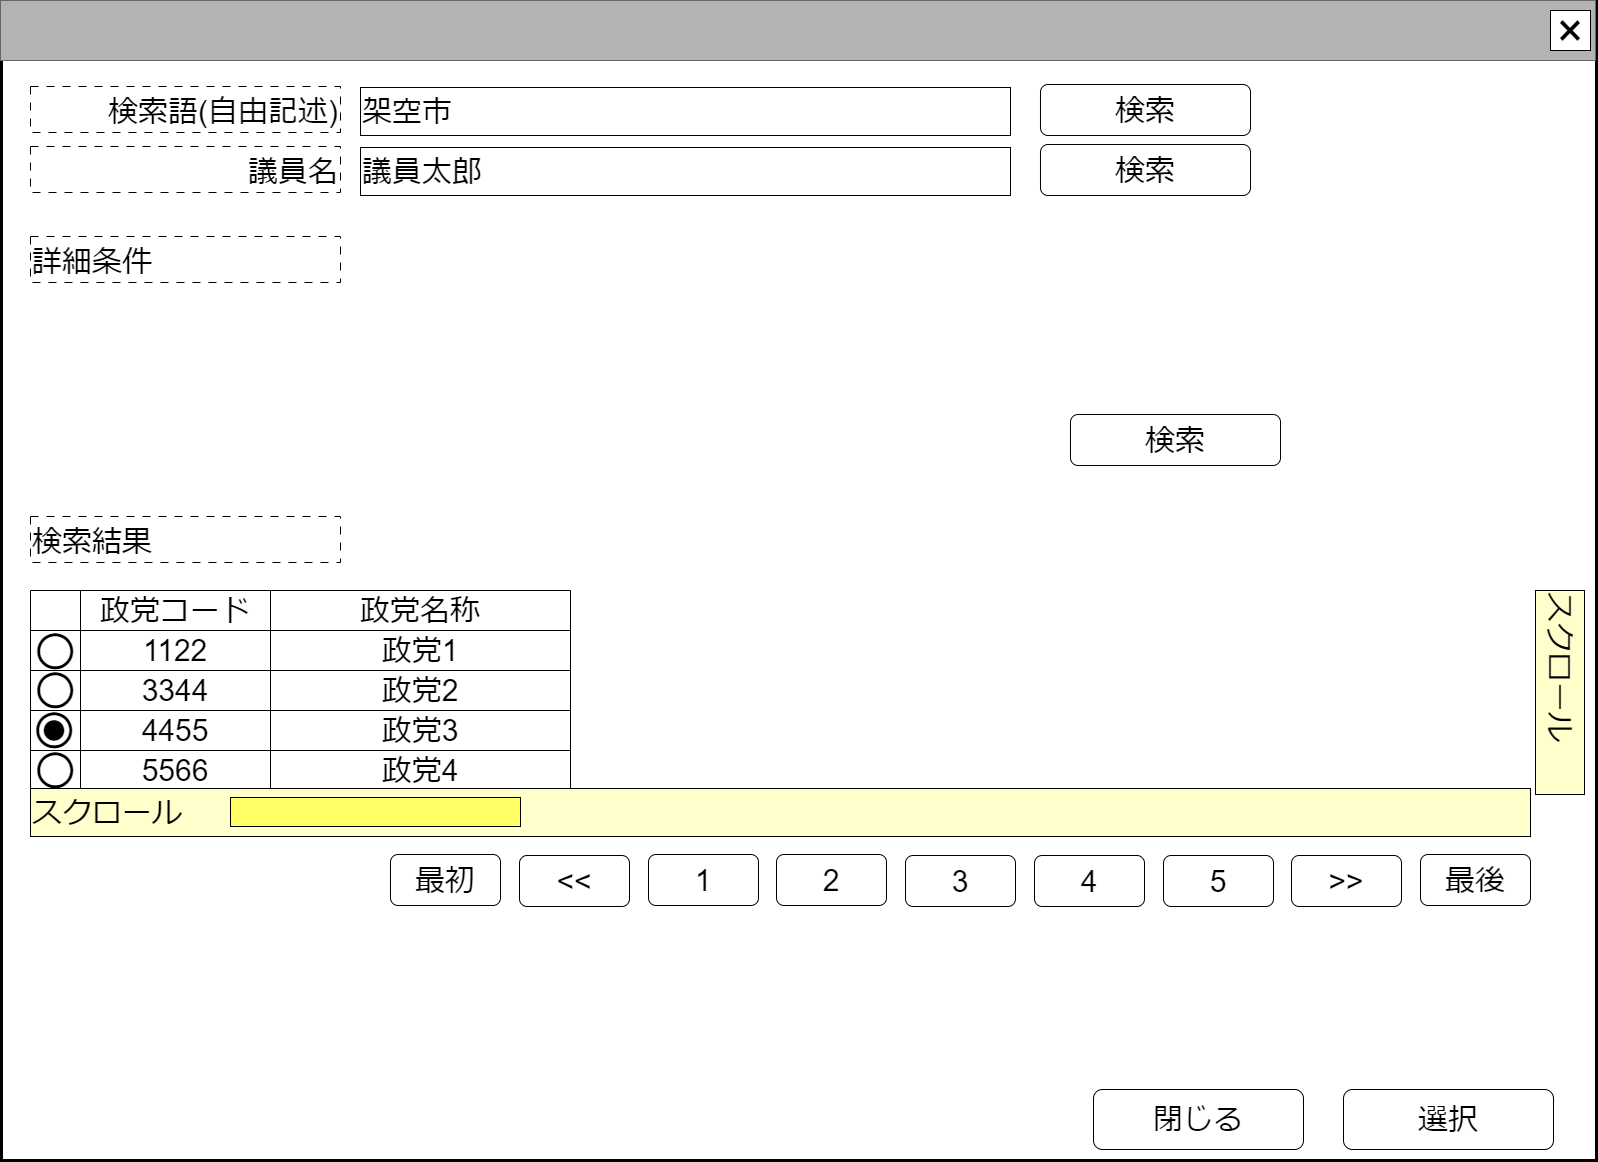

The diagram above was exported from draw.io. Its source (the exported page's mxGraphModel, read from the mxfile embedded in the PNG):
<mxGraphModel dx="850" dy="502" grid="1" gridSize="10" guides="1" tooltips="1" connect="1" arrows="1" fold="1" page="1" pageScale="1" pageWidth="1600" pageHeight="1200" math="0" shadow="0">
  <root>
    <mxCell id="0" />
    <mxCell id="cFaB45KztUIKXS-_cTrr-9" value="ウインドウ" style="locked=1;" parent="0" />
    <mxCell id="cFaB45KztUIKXS-_cTrr-10" value="" style="rounded=0;whiteSpace=wrap;html=1;strokeWidth=3;" parent="cFaB45KztUIKXS-_cTrr-9" vertex="1">
      <mxGeometry x="1" y="1" width="1595" height="1159" as="geometry" />
    </mxCell>
    <mxCell id="cFaB45KztUIKXS-_cTrr-11" value="" style="rounded=0;whiteSpace=wrap;html=1;fillColor=#B3B3B3;fontColor=#333333;strokeColor=#666666;" parent="cFaB45KztUIKXS-_cTrr-9" vertex="1">
      <mxGeometry width="1595" height="60" as="geometry" />
    </mxCell>
    <mxCell id="cFaB45KztUIKXS-_cTrr-12" value="&lt;font style=&quot;font-size: 48px;&quot;&gt;×&lt;/font&gt;" style="rounded=0;whiteSpace=wrap;html=1;" parent="cFaB45KztUIKXS-_cTrr-9" vertex="1">
      <mxGeometry x="1550" y="10" width="40" height="40" as="geometry" />
    </mxCell>
    <mxCell id="cFaB45KztUIKXS-_cTrr-14" value="名称未設定レイヤ" style="" parent="0" />
    <mxCell id="kxWkAaZomFuKM2yIZcbC-56" value="" style="shape=table;startSize=0;container=1;collapsible=0;childLayout=tableLayout;fontSize=16;" parent="cFaB45KztUIKXS-_cTrr-14" vertex="1">
      <mxGeometry x="30" y="590" width="540" height="200" as="geometry" />
    </mxCell>
    <mxCell id="kxWkAaZomFuKM2yIZcbC-57" value="" style="shape=tableRow;horizontal=0;startSize=0;swimlaneHead=0;swimlaneBody=0;strokeColor=inherit;top=0;left=0;bottom=0;right=0;collapsible=0;dropTarget=0;fillColor=none;points=[[0,0.5],[1,0.5]];portConstraint=eastwest;fontSize=16;" parent="kxWkAaZomFuKM2yIZcbC-56" vertex="1">
      <mxGeometry width="540" height="40" as="geometry" />
    </mxCell>
    <mxCell id="kxWkAaZomFuKM2yIZcbC-58" value="" style="shape=partialRectangle;html=1;whiteSpace=wrap;connectable=0;strokeColor=inherit;overflow=hidden;fillColor=none;top=0;left=0;bottom=0;right=0;pointerEvents=1;fontSize=16;" parent="kxWkAaZomFuKM2yIZcbC-57" vertex="1">
      <mxGeometry width="50" height="40" as="geometry">
        <mxRectangle width="50" height="40" as="alternateBounds" />
      </mxGeometry>
    </mxCell>
    <mxCell id="auQGhdGy_nrCcuV3ys4A-0" value="&lt;font style=&quot;font-size: 30px;&quot;&gt;政党コード&lt;/font&gt;" style="shape=partialRectangle;html=1;whiteSpace=wrap;connectable=0;strokeColor=inherit;overflow=hidden;fillColor=none;top=0;left=0;bottom=0;right=0;pointerEvents=1;fontSize=16;" parent="kxWkAaZomFuKM2yIZcbC-57" vertex="1">
      <mxGeometry x="50" width="190" height="40" as="geometry">
        <mxRectangle width="190" height="40" as="alternateBounds" />
      </mxGeometry>
    </mxCell>
    <mxCell id="auQGhdGy_nrCcuV3ys4A-6" value="&lt;font style=&quot;font-size: 30px;&quot;&gt;政党名称&lt;/font&gt;" style="shape=partialRectangle;html=1;whiteSpace=wrap;connectable=0;strokeColor=inherit;overflow=hidden;fillColor=none;top=0;left=0;bottom=0;right=0;pointerEvents=1;fontSize=16;" parent="kxWkAaZomFuKM2yIZcbC-57" vertex="1">
      <mxGeometry x="240" width="300" height="40" as="geometry">
        <mxRectangle width="300" height="40" as="alternateBounds" />
      </mxGeometry>
    </mxCell>
    <mxCell id="kxWkAaZomFuKM2yIZcbC-64" value="" style="shape=tableRow;horizontal=0;startSize=0;swimlaneHead=0;swimlaneBody=0;strokeColor=inherit;top=0;left=0;bottom=0;right=0;collapsible=0;dropTarget=0;fillColor=none;points=[[0,0.5],[1,0.5]];portConstraint=eastwest;fontSize=16;" parent="kxWkAaZomFuKM2yIZcbC-56" vertex="1">
      <mxGeometry y="40" width="540" height="40" as="geometry" />
    </mxCell>
    <mxCell id="kxWkAaZomFuKM2yIZcbC-65" value="" style="shape=partialRectangle;html=1;whiteSpace=wrap;connectable=0;strokeColor=inherit;overflow=hidden;fillColor=none;top=0;left=0;bottom=0;right=0;pointerEvents=1;fontSize=16;" parent="kxWkAaZomFuKM2yIZcbC-64" vertex="1">
      <mxGeometry width="50" height="40" as="geometry">
        <mxRectangle width="50" height="40" as="alternateBounds" />
      </mxGeometry>
    </mxCell>
    <mxCell id="auQGhdGy_nrCcuV3ys4A-1" value="&lt;font style=&quot;font-size: 30px;&quot;&gt;1122&lt;/font&gt;" style="shape=partialRectangle;html=1;whiteSpace=wrap;connectable=0;strokeColor=inherit;overflow=hidden;fillColor=none;top=0;left=0;bottom=0;right=0;pointerEvents=1;fontSize=16;" parent="kxWkAaZomFuKM2yIZcbC-64" vertex="1">
      <mxGeometry x="50" width="190" height="40" as="geometry">
        <mxRectangle width="190" height="40" as="alternateBounds" />
      </mxGeometry>
    </mxCell>
    <mxCell id="auQGhdGy_nrCcuV3ys4A-7" value="&lt;span style=&quot;font-size: 30px;&quot;&gt;政党1&lt;/span&gt;" style="shape=partialRectangle;html=1;whiteSpace=wrap;connectable=0;strokeColor=inherit;overflow=hidden;fillColor=none;top=0;left=0;bottom=0;right=0;pointerEvents=1;fontSize=16;" parent="kxWkAaZomFuKM2yIZcbC-64" vertex="1">
      <mxGeometry x="240" width="300" height="40" as="geometry">
        <mxRectangle width="300" height="40" as="alternateBounds" />
      </mxGeometry>
    </mxCell>
    <mxCell id="kxWkAaZomFuKM2yIZcbC-71" value="" style="shape=tableRow;horizontal=0;startSize=0;swimlaneHead=0;swimlaneBody=0;strokeColor=inherit;top=0;left=0;bottom=0;right=0;collapsible=0;dropTarget=0;fillColor=none;points=[[0,0.5],[1,0.5]];portConstraint=eastwest;fontSize=16;align=left;" parent="kxWkAaZomFuKM2yIZcbC-56" vertex="1">
      <mxGeometry y="80" width="540" height="40" as="geometry" />
    </mxCell>
    <mxCell id="kxWkAaZomFuKM2yIZcbC-72" value="" style="shape=partialRectangle;html=1;whiteSpace=wrap;connectable=0;strokeColor=inherit;overflow=hidden;fillColor=none;top=0;left=0;bottom=0;right=0;pointerEvents=1;fontSize=16;" parent="kxWkAaZomFuKM2yIZcbC-71" vertex="1">
      <mxGeometry width="50" height="40" as="geometry">
        <mxRectangle width="50" height="40" as="alternateBounds" />
      </mxGeometry>
    </mxCell>
    <mxCell id="auQGhdGy_nrCcuV3ys4A-2" value="&lt;font style=&quot;font-size: 30px;&quot;&gt;3344&lt;/font&gt;" style="shape=partialRectangle;html=1;whiteSpace=wrap;connectable=0;strokeColor=inherit;overflow=hidden;fillColor=none;top=0;left=0;bottom=0;right=0;pointerEvents=1;fontSize=16;" parent="kxWkAaZomFuKM2yIZcbC-71" vertex="1">
      <mxGeometry x="50" width="190" height="40" as="geometry">
        <mxRectangle width="190" height="40" as="alternateBounds" />
      </mxGeometry>
    </mxCell>
    <mxCell id="auQGhdGy_nrCcuV3ys4A-8" value="&lt;font style=&quot;font-size: 30px;&quot;&gt;政党2&lt;br&gt;&lt;/font&gt;" style="shape=partialRectangle;html=1;whiteSpace=wrap;connectable=0;strokeColor=inherit;overflow=hidden;fillColor=none;top=0;left=0;bottom=0;right=0;pointerEvents=1;fontSize=16;" parent="kxWkAaZomFuKM2yIZcbC-71" vertex="1">
      <mxGeometry x="240" width="300" height="40" as="geometry">
        <mxRectangle width="300" height="40" as="alternateBounds" />
      </mxGeometry>
    </mxCell>
    <mxCell id="kxWkAaZomFuKM2yIZcbC-78" style="shape=tableRow;horizontal=0;startSize=0;swimlaneHead=0;swimlaneBody=0;strokeColor=inherit;top=0;left=0;bottom=0;right=0;collapsible=0;dropTarget=0;fillColor=none;points=[[0,0.5],[1,0.5]];portConstraint=eastwest;fontSize=16;" parent="kxWkAaZomFuKM2yIZcbC-56" vertex="1">
      <mxGeometry y="120" width="540" height="40" as="geometry" />
    </mxCell>
    <mxCell id="kxWkAaZomFuKM2yIZcbC-79" style="shape=partialRectangle;html=1;whiteSpace=wrap;connectable=0;strokeColor=inherit;overflow=hidden;fillColor=none;top=0;left=0;bottom=0;right=0;pointerEvents=1;fontSize=16;" parent="kxWkAaZomFuKM2yIZcbC-78" vertex="1">
      <mxGeometry width="50" height="40" as="geometry">
        <mxRectangle width="50" height="40" as="alternateBounds" />
      </mxGeometry>
    </mxCell>
    <mxCell id="auQGhdGy_nrCcuV3ys4A-3" value="&lt;font style=&quot;font-size: 30px;&quot;&gt;4455&lt;/font&gt;" style="shape=partialRectangle;html=1;whiteSpace=wrap;connectable=0;strokeColor=inherit;overflow=hidden;fillColor=none;top=0;left=0;bottom=0;right=0;pointerEvents=1;fontSize=16;" parent="kxWkAaZomFuKM2yIZcbC-78" vertex="1">
      <mxGeometry x="50" width="190" height="40" as="geometry">
        <mxRectangle width="190" height="40" as="alternateBounds" />
      </mxGeometry>
    </mxCell>
    <mxCell id="auQGhdGy_nrCcuV3ys4A-9" value="&lt;font style=&quot;font-size: 30px;&quot;&gt;政党3&lt;br&gt;&lt;/font&gt;" style="shape=partialRectangle;html=1;whiteSpace=wrap;connectable=0;strokeColor=inherit;overflow=hidden;fillColor=none;top=0;left=0;bottom=0;right=0;pointerEvents=1;fontSize=16;" parent="kxWkAaZomFuKM2yIZcbC-78" vertex="1">
      <mxGeometry x="240" width="300" height="40" as="geometry">
        <mxRectangle width="300" height="40" as="alternateBounds" />
      </mxGeometry>
    </mxCell>
    <mxCell id="kxWkAaZomFuKM2yIZcbC-85" style="shape=tableRow;horizontal=0;startSize=0;swimlaneHead=0;swimlaneBody=0;strokeColor=inherit;top=0;left=0;bottom=0;right=0;collapsible=0;dropTarget=0;fillColor=none;points=[[0,0.5],[1,0.5]];portConstraint=eastwest;fontSize=16;" parent="kxWkAaZomFuKM2yIZcbC-56" vertex="1">
      <mxGeometry y="160" width="540" height="40" as="geometry" />
    </mxCell>
    <mxCell id="kxWkAaZomFuKM2yIZcbC-86" style="shape=partialRectangle;html=1;whiteSpace=wrap;connectable=0;strokeColor=inherit;overflow=hidden;fillColor=none;top=0;left=0;bottom=0;right=0;pointerEvents=1;fontSize=16;" parent="kxWkAaZomFuKM2yIZcbC-85" vertex="1">
      <mxGeometry width="50" height="40" as="geometry">
        <mxRectangle width="50" height="40" as="alternateBounds" />
      </mxGeometry>
    </mxCell>
    <mxCell id="auQGhdGy_nrCcuV3ys4A-4" value="&lt;font style=&quot;font-size: 30px;&quot;&gt;5566&lt;/font&gt;" style="shape=partialRectangle;html=1;whiteSpace=wrap;connectable=0;strokeColor=inherit;overflow=hidden;fillColor=none;top=0;left=0;bottom=0;right=0;pointerEvents=1;fontSize=16;" parent="kxWkAaZomFuKM2yIZcbC-85" vertex="1">
      <mxGeometry x="50" width="190" height="40" as="geometry">
        <mxRectangle width="190" height="40" as="alternateBounds" />
      </mxGeometry>
    </mxCell>
    <mxCell id="auQGhdGy_nrCcuV3ys4A-10" value="&lt;font style=&quot;font-size: 30px;&quot;&gt;政党4&lt;/font&gt;" style="shape=partialRectangle;html=1;whiteSpace=wrap;connectable=0;strokeColor=inherit;overflow=hidden;fillColor=none;top=0;left=0;bottom=0;right=0;pointerEvents=1;fontSize=16;" parent="kxWkAaZomFuKM2yIZcbC-85" vertex="1">
      <mxGeometry x="240" width="300" height="40" as="geometry">
        <mxRectangle width="300" height="40" as="alternateBounds" />
      </mxGeometry>
    </mxCell>
    <mxCell id="kxWkAaZomFuKM2yIZcbC-49" value="&lt;font style=&quot;font-size: 84px;&quot;&gt;○&lt;/font&gt;" style="text;html=1;strokeColor=none;fillColor=none;align=center;verticalAlign=middle;whiteSpace=wrap;rounded=0;fontSize=60;" parent="cFaB45KztUIKXS-_cTrr-14" vertex="1">
      <mxGeometry x="25" y="631" width="60" height="30" as="geometry" />
    </mxCell>
    <mxCell id="kxWkAaZomFuKM2yIZcbC-51" value="&lt;font style=&quot;font-size: 84px;&quot;&gt;○&lt;/font&gt;" style="text;html=1;strokeColor=none;fillColor=none;align=center;verticalAlign=middle;whiteSpace=wrap;rounded=0;fontSize=60;" parent="cFaB45KztUIKXS-_cTrr-14" vertex="1">
      <mxGeometry x="25" y="670" width="60" height="30" as="geometry" />
    </mxCell>
    <mxCell id="kxWkAaZomFuKM2yIZcbC-53" value="&lt;font style=&quot;font-size: 84px;&quot;&gt;○&lt;/font&gt;" style="text;html=1;strokeColor=none;fillColor=none;align=center;verticalAlign=middle;whiteSpace=wrap;rounded=0;fontSize=60;" parent="cFaB45KztUIKXS-_cTrr-14" vertex="1">
      <mxGeometry x="24" y="710" width="60" height="30" as="geometry" />
    </mxCell>
    <mxCell id="kxWkAaZomFuKM2yIZcbC-54" value="&lt;font style=&quot;font-size: 48px;&quot;&gt;●&lt;/font&gt;" style="text;html=1;strokeColor=none;fillColor=none;align=center;verticalAlign=middle;whiteSpace=wrap;rounded=0;fontSize=48;" parent="cFaB45KztUIKXS-_cTrr-14" vertex="1">
      <mxGeometry x="24" y="712" width="60" height="30" as="geometry" />
    </mxCell>
    <mxCell id="kxWkAaZomFuKM2yIZcbC-55" value="&lt;font style=&quot;font-size: 84px;&quot;&gt;○&lt;/font&gt;" style="text;html=1;strokeColor=none;fillColor=none;align=center;verticalAlign=middle;whiteSpace=wrap;rounded=0;fontSize=60;" parent="cFaB45KztUIKXS-_cTrr-14" vertex="1">
      <mxGeometry x="25" y="750" width="60" height="30" as="geometry" />
    </mxCell>
    <mxCell id="kxWkAaZomFuKM2yIZcbC-108" value="&lt;span style=&quot;font-size: 30px;&quot;&gt;検索語(自由記述)&lt;/span&gt;" style="rounded=0;whiteSpace=wrap;html=1;align=right;dashed=1;dashPattern=8 8;verticalAlign=bottom;" parent="cFaB45KztUIKXS-_cTrr-14" vertex="1">
      <mxGeometry x="30" y="86" width="310" height="46" as="geometry" />
    </mxCell>
    <mxCell id="kxWkAaZomFuKM2yIZcbC-109" value="&lt;font style=&quot;font-size: 30px;&quot;&gt;架空市&lt;/font&gt;&lt;span style=&quot;font-size: 30px;&quot;&gt;&lt;br&gt;&lt;/span&gt;" style="rounded=0;whiteSpace=wrap;html=1;align=left;" parent="cFaB45KztUIKXS-_cTrr-14" vertex="1">
      <mxGeometry x="360" y="87" width="650" height="48" as="geometry" />
    </mxCell>
    <mxCell id="kxWkAaZomFuKM2yIZcbC-110" value="&lt;span style=&quot;font-size: 30px;&quot;&gt;検索結果&lt;/span&gt;" style="rounded=0;whiteSpace=wrap;html=1;align=left;dashed=1;dashPattern=8 8;verticalAlign=bottom;" parent="cFaB45KztUIKXS-_cTrr-14" vertex="1">
      <mxGeometry x="30" y="516" width="310" height="46" as="geometry" />
    </mxCell>
    <mxCell id="5l2hKBXCzOEWmYN1dR5e-1" value="&lt;span style=&quot;font-size: 30px;&quot;&gt;選択&lt;/span&gt;" style="rounded=1;whiteSpace=wrap;html=1;" parent="cFaB45KztUIKXS-_cTrr-14" vertex="1">
      <mxGeometry x="1343" y="1089" width="210" height="60" as="geometry" />
    </mxCell>
    <mxCell id="5l2hKBXCzOEWmYN1dR5e-2" value="&lt;span style=&quot;font-size: 30px;&quot;&gt;閉じる&lt;/span&gt;" style="rounded=1;whiteSpace=wrap;html=1;" parent="cFaB45KztUIKXS-_cTrr-14" vertex="1">
      <mxGeometry x="1093" y="1089" width="210" height="60" as="geometry" />
    </mxCell>
    <mxCell id="5l2hKBXCzOEWmYN1dR5e-3" value="&lt;span style=&quot;font-size: 30px;&quot;&gt;検索&lt;/span&gt;" style="rounded=1;whiteSpace=wrap;html=1;" parent="cFaB45KztUIKXS-_cTrr-14" vertex="1">
      <mxGeometry x="1040" y="84" width="210" height="51" as="geometry" />
    </mxCell>
    <mxCell id="cdmeLEnnqN9o7mxTk7t2-6" value="&lt;span style=&quot;font-size: 30px;&quot;&gt;詳細条件&lt;/span&gt;" style="rounded=0;whiteSpace=wrap;html=1;align=left;dashed=1;dashPattern=8 8;verticalAlign=bottom;" parent="cFaB45KztUIKXS-_cTrr-14" vertex="1">
      <mxGeometry x="30" y="236" width="310" height="46" as="geometry" />
    </mxCell>
    <mxCell id="cdmeLEnnqN9o7mxTk7t2-22" value="&lt;span style=&quot;font-size: 30px;&quot;&gt;議員名&lt;/span&gt;" style="rounded=0;whiteSpace=wrap;html=1;align=right;dashed=1;dashPattern=8 8;verticalAlign=bottom;" parent="cFaB45KztUIKXS-_cTrr-14" vertex="1">
      <mxGeometry x="30" y="146" width="310" height="46" as="geometry" />
    </mxCell>
    <mxCell id="cdmeLEnnqN9o7mxTk7t2-23" value="&lt;font style=&quot;font-size: 30px;&quot;&gt;議員太郎&lt;/font&gt;&lt;span style=&quot;font-size: 30px;&quot;&gt;&lt;br&gt;&lt;/span&gt;" style="rounded=0;whiteSpace=wrap;html=1;align=left;" parent="cFaB45KztUIKXS-_cTrr-14" vertex="1">
      <mxGeometry x="360" y="147" width="650" height="48" as="geometry" />
    </mxCell>
    <mxCell id="cdmeLEnnqN9o7mxTk7t2-24" value="&lt;span style=&quot;font-size: 30px;&quot;&gt;検索&lt;/span&gt;" style="rounded=1;whiteSpace=wrap;html=1;" parent="cFaB45KztUIKXS-_cTrr-14" vertex="1">
      <mxGeometry x="1040" y="144" width="210" height="51" as="geometry" />
    </mxCell>
    <mxCell id="cdmeLEnnqN9o7mxTk7t2-25" value="&lt;span style=&quot;font-size: 30px;&quot;&gt;検索&lt;/span&gt;" style="rounded=1;whiteSpace=wrap;html=1;" parent="cFaB45KztUIKXS-_cTrr-14" vertex="1">
      <mxGeometry x="1070" y="414" width="210" height="51" as="geometry" />
    </mxCell>
    <mxCell id="cdmeLEnnqN9o7mxTk7t2-26" value="&lt;span style=&quot;font-size: 30px;&quot;&gt;最初&lt;/span&gt;" style="rounded=1;whiteSpace=wrap;html=1;" parent="cFaB45KztUIKXS-_cTrr-14" vertex="1">
      <mxGeometry x="390" y="854" width="110" height="51" as="geometry" />
    </mxCell>
    <mxCell id="cdmeLEnnqN9o7mxTk7t2-27" value="&lt;span style=&quot;font-size: 30px;&quot;&gt;最後&lt;/span&gt;" style="rounded=1;whiteSpace=wrap;html=1;" parent="cFaB45KztUIKXS-_cTrr-14" vertex="1">
      <mxGeometry x="1420" y="854" width="110" height="51" as="geometry" />
    </mxCell>
    <mxCell id="cdmeLEnnqN9o7mxTk7t2-28" value="&lt;span style=&quot;font-size: 30px;&quot;&gt;1&lt;/span&gt;" style="rounded=1;whiteSpace=wrap;html=1;" parent="cFaB45KztUIKXS-_cTrr-14" vertex="1">
      <mxGeometry x="648" y="854" width="110" height="51" as="geometry" />
    </mxCell>
    <mxCell id="cdmeLEnnqN9o7mxTk7t2-29" value="&lt;span style=&quot;font-size: 30px;&quot;&gt;2&lt;/span&gt;" style="rounded=1;whiteSpace=wrap;html=1;" parent="cFaB45KztUIKXS-_cTrr-14" vertex="1">
      <mxGeometry x="776" y="854" width="110" height="51" as="geometry" />
    </mxCell>
    <mxCell id="cdmeLEnnqN9o7mxTk7t2-30" value="&lt;span style=&quot;font-size: 30px;&quot;&gt;3&lt;/span&gt;" style="rounded=1;whiteSpace=wrap;html=1;" parent="cFaB45KztUIKXS-_cTrr-14" vertex="1">
      <mxGeometry x="905" y="855" width="110" height="51" as="geometry" />
    </mxCell>
    <mxCell id="cdmeLEnnqN9o7mxTk7t2-31" value="&lt;span style=&quot;font-size: 30px;&quot;&gt;4&lt;/span&gt;" style="rounded=1;whiteSpace=wrap;html=1;" parent="cFaB45KztUIKXS-_cTrr-14" vertex="1">
      <mxGeometry x="1034" y="855" width="110" height="51" as="geometry" />
    </mxCell>
    <mxCell id="cdmeLEnnqN9o7mxTk7t2-32" value="&lt;span style=&quot;font-size: 30px;&quot;&gt;5&lt;/span&gt;" style="rounded=1;whiteSpace=wrap;html=1;" parent="cFaB45KztUIKXS-_cTrr-14" vertex="1">
      <mxGeometry x="1163" y="855" width="110" height="51" as="geometry" />
    </mxCell>
    <mxCell id="cdmeLEnnqN9o7mxTk7t2-35" value="&lt;span style=&quot;font-size: 30px;&quot;&gt;&amp;gt;&amp;gt;&lt;/span&gt;" style="rounded=1;whiteSpace=wrap;html=1;" parent="cFaB45KztUIKXS-_cTrr-14" vertex="1">
      <mxGeometry x="1291" y="855" width="110" height="51" as="geometry" />
    </mxCell>
    <mxCell id="cdmeLEnnqN9o7mxTk7t2-36" value="&lt;span style=&quot;font-size: 30px;&quot;&gt;&amp;lt;&amp;lt;&lt;/span&gt;" style="rounded=1;whiteSpace=wrap;html=1;" parent="cFaB45KztUIKXS-_cTrr-14" vertex="1">
      <mxGeometry x="519" y="855" width="110" height="51" as="geometry" />
    </mxCell>
    <mxCell id="cdmeLEnnqN9o7mxTk7t2-37" value="&lt;div style=&quot;&quot;&gt;&lt;font style=&quot;font-size: 30px;&quot;&gt;スクロール&lt;/font&gt;&lt;/div&gt;" style="rounded=0;whiteSpace=wrap;html=1;align=left;verticalAlign=top;fillColor=#FFFFCC;" parent="cFaB45KztUIKXS-_cTrr-14" vertex="1">
      <mxGeometry x="30" y="788" width="1500" height="48" as="geometry" />
    </mxCell>
    <mxCell id="cdmeLEnnqN9o7mxTk7t2-38" value="&lt;div style=&quot;&quot;&gt;&lt;br&gt;&lt;/div&gt;" style="rounded=0;whiteSpace=wrap;html=1;align=left;verticalAlign=top;fillColor=#FFFF66;" parent="cFaB45KztUIKXS-_cTrr-14" vertex="1">
      <mxGeometry x="230" y="797" width="290" height="29" as="geometry" />
    </mxCell>
    <mxCell id="cdmeLEnnqN9o7mxTk7t2-40" value="&lt;div style=&quot;&quot;&gt;&lt;font style=&quot;font-size: 30px;&quot;&gt;スクロール&lt;/font&gt;&lt;/div&gt;" style="rounded=0;whiteSpace=wrap;html=1;align=left;verticalAlign=top;fillColor=#FFFFCC;rotation=90;" parent="cFaB45KztUIKXS-_cTrr-14" vertex="1">
      <mxGeometry x="1457.5" y="667.5" width="204" height="49" as="geometry" />
    </mxCell>
  </root>
</mxGraphModel>